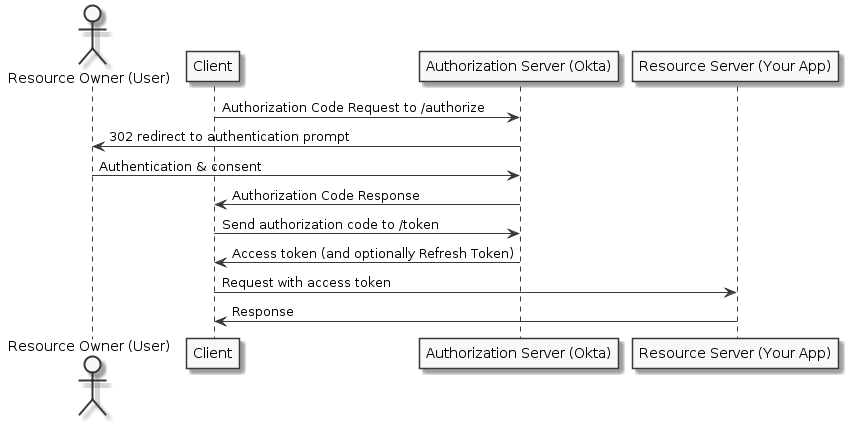

The diagram above was rendered by PlantUML. Its source (embedded in the PNG):
@startuml
skinparam monochrome true

actor "Resource Owner (User)" as user
participant "Client" as client
participant "Authorization Server (Okta)" as okta
participant "Resource Server (Your App)" as app

client -> okta: Authorization Code Request to /authorize
okta -> user: 302 redirect to authentication prompt
user -> okta: Authentication & consent
okta -> client: Authorization Code Response
client -> okta: Send authorization code to /token
okta -> client: Access token (and optionally Refresh Token)
client -> app: Request with access token
app -> client: Response
@enduml